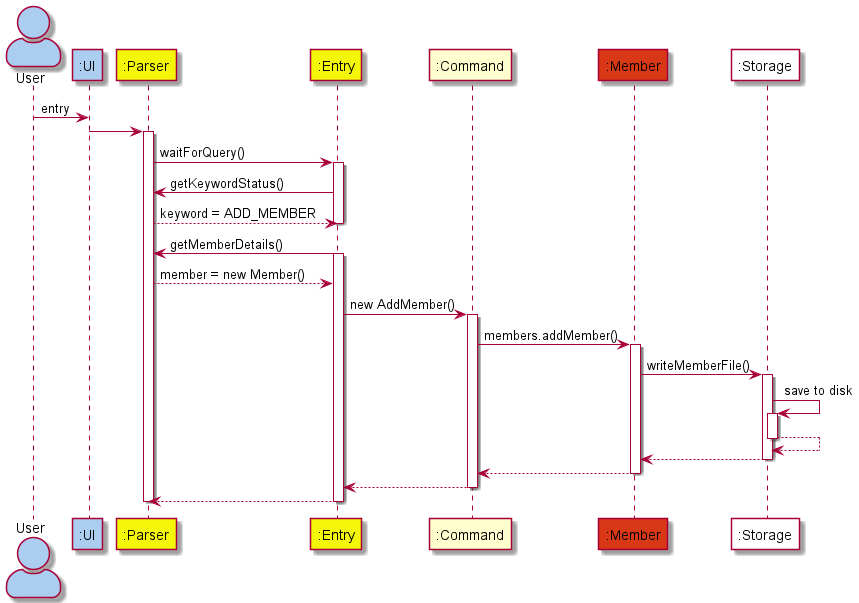

The diagram above was rendered by PlantUML. Its source (embedded in the PNG):
@startuml
'https://plantuml.com/sequence-diagram
skinparam actorStyle awesome
Actor User as user #abcdef
Participant ":UI" as ui #abcdef
Participant ":Parser" as parser #f3f609
Participant ":Entry" as entry #f3f609
Participant ":Command" as command
Participant ":Member" as member #d83815
Participant ":Storage" as storage #ffffff

user -> ui : entry

ui -> parser
activate parser

parser -> entry : waitForQuery()
activate entry

entry -> parser : getKeywordStatus()

parser --> entry : keyword = ADD_MEMBER
deactivate entry

entry -> parser : getMemberDetails()
activate entry
parser --> entry : member = new Member()

entry -> command : new AddMember()
activate command

command -> member : members.addMember()
activate member

member -> storage : writeMemberFile()
activate storage

storage -> storage : save to disk
activate storage

storage --> storage
deactivate storage

storage --> member
deactivate storage

member --> command
deactivate member

command --> entry
deactivate command

entry --> parser
deactivate entry

deactivate parser
@enduml